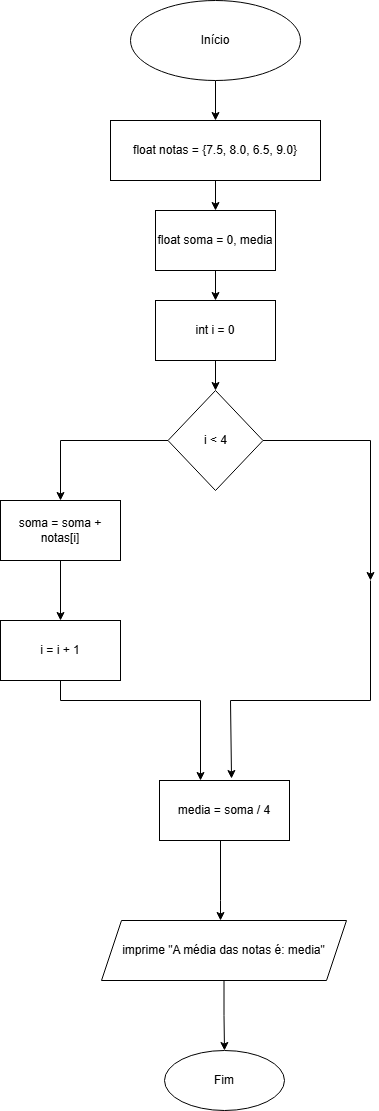

The diagram above was exported from draw.io. Its source (the exported page's mxGraphModel, read from the mxfile embedded in the PNG):
<mxGraphModel dx="1384" dy="763" grid="1" gridSize="10" guides="1" tooltips="1" connect="1" arrows="1" fold="1" page="1" pageScale="1" pageWidth="827" pageHeight="1169" math="0" shadow="0">
  <root>
    <mxCell id="0" />
    <mxCell id="1" parent="0" />
    <mxCell id="EwSzDUi0KBoAqz4ugx9x-3" edge="1" parent="1" source="EwSzDUi0KBoAqz4ugx9x-1" style="edgeStyle=orthogonalEdgeStyle;rounded=0;orthogonalLoop=1;jettySize=auto;html=1;" target="EwSzDUi0KBoAqz4ugx9x-2" value="">
      <mxGeometry relative="1" as="geometry" />
    </mxCell>
    <mxCell id="EwSzDUi0KBoAqz4ugx9x-1" parent="1" style="ellipse;whiteSpace=wrap;html=1;" value="Início" vertex="1">
      <mxGeometry height="80" width="170" x="320" y="20" as="geometry" />
    </mxCell>
    <mxCell id="EwSzDUi0KBoAqz4ugx9x-5" edge="1" parent="1" source="EwSzDUi0KBoAqz4ugx9x-2" style="edgeStyle=orthogonalEdgeStyle;rounded=0;orthogonalLoop=1;jettySize=auto;html=1;" target="EwSzDUi0KBoAqz4ugx9x-4" value="">
      <mxGeometry relative="1" as="geometry" />
    </mxCell>
    <mxCell id="EwSzDUi0KBoAqz4ugx9x-2" parent="1" style="whiteSpace=wrap;html=1;" value="float&amp;nbsp;notas = {7.5, 8.0, 6.5, 9.0}" vertex="1">
      <mxGeometry height="60" width="210" x="300" y="140" as="geometry" />
    </mxCell>
    <mxCell id="EwSzDUi0KBoAqz4ugx9x-10" edge="1" parent="1" source="EwSzDUi0KBoAqz4ugx9x-4" style="edgeStyle=orthogonalEdgeStyle;rounded=0;orthogonalLoop=1;jettySize=auto;html=1;" target="EwSzDUi0KBoAqz4ugx9x-9" value="">
      <mxGeometry relative="1" as="geometry" />
    </mxCell>
    <mxCell id="EwSzDUi0KBoAqz4ugx9x-4" parent="1" style="whiteSpace=wrap;html=1;" value="float soma = 0, media" vertex="1">
      <mxGeometry height="60" width="120" x="345" y="230" as="geometry" />
    </mxCell>
    <mxCell id="EwSzDUi0KBoAqz4ugx9x-12" edge="1" parent="1" source="EwSzDUi0KBoAqz4ugx9x-9" style="edgeStyle=orthogonalEdgeStyle;rounded=0;orthogonalLoop=1;jettySize=auto;html=1;" target="EwSzDUi0KBoAqz4ugx9x-11" value="">
      <mxGeometry relative="1" as="geometry" />
    </mxCell>
    <mxCell id="EwSzDUi0KBoAqz4ugx9x-9" parent="1" style="whiteSpace=wrap;html=1;" value="int i = 0" vertex="1">
      <mxGeometry height="60" width="120" x="345" y="320" as="geometry" />
    </mxCell>
    <mxCell id="EwSzDUi0KBoAqz4ugx9x-14" edge="1" parent="1" source="EwSzDUi0KBoAqz4ugx9x-11" style="edgeStyle=orthogonalEdgeStyle;rounded=0;orthogonalLoop=1;jettySize=auto;html=1;" target="EwSzDUi0KBoAqz4ugx9x-13" value="">
      <mxGeometry relative="1" as="geometry" />
    </mxCell>
    <mxCell id="EwSzDUi0KBoAqz4ugx9x-19" edge="1" parent="1" source="EwSzDUi0KBoAqz4ugx9x-11" style="rounded=0;orthogonalLoop=1;jettySize=auto;html=1;exitX=1;exitY=0.5;exitDx=0;exitDy=0;edgeStyle=orthogonalEdgeStyle;">
      <mxGeometry relative="1" as="geometry">
        <mxPoint x="560" y="600" as="targetPoint" />
      </mxGeometry>
    </mxCell>
    <mxCell id="EwSzDUi0KBoAqz4ugx9x-11" parent="1" style="rhombus;whiteSpace=wrap;html=1;" value="i &amp;lt; 4" vertex="1">
      <mxGeometry height="100" width="95" x="357.5" y="410" as="geometry" />
    </mxCell>
    <mxCell id="EwSzDUi0KBoAqz4ugx9x-16" edge="1" parent="1" source="EwSzDUi0KBoAqz4ugx9x-13" style="edgeStyle=orthogonalEdgeStyle;rounded=0;orthogonalLoop=1;jettySize=auto;html=1;" target="EwSzDUi0KBoAqz4ugx9x-15" value="">
      <mxGeometry relative="1" as="geometry" />
    </mxCell>
    <mxCell id="EwSzDUi0KBoAqz4ugx9x-13" parent="1" style="whiteSpace=wrap;html=1;" value="soma = soma + notas[i]" vertex="1">
      <mxGeometry height="60" width="120" x="190" y="520" as="geometry" />
    </mxCell>
    <mxCell id="EwSzDUi0KBoAqz4ugx9x-18" edge="1" parent="1" source="EwSzDUi0KBoAqz4ugx9x-15" style="edgeStyle=orthogonalEdgeStyle;rounded=0;orthogonalLoop=1;jettySize=auto;html=1;" target="EwSzDUi0KBoAqz4ugx9x-17" value="">
      <mxGeometry relative="1" as="geometry">
        <Array as="points">
          <mxPoint x="390" y="720" />
        </Array>
      </mxGeometry>
    </mxCell>
    <mxCell id="EwSzDUi0KBoAqz4ugx9x-15" parent="1" style="whiteSpace=wrap;html=1;" value="i = i + 1" vertex="1">
      <mxGeometry height="60" width="120" x="190" y="640" as="geometry" />
    </mxCell>
    <mxCell id="EwSzDUi0KBoAqz4ugx9x-23" edge="1" parent="1" source="EwSzDUi0KBoAqz4ugx9x-17" style="edgeStyle=orthogonalEdgeStyle;rounded=0;orthogonalLoop=1;jettySize=auto;html=1;" target="EwSzDUi0KBoAqz4ugx9x-22" value="">
      <mxGeometry relative="1" as="geometry">
        <Array as="points">
          <mxPoint x="410" y="920" />
          <mxPoint x="410" y="920" />
        </Array>
      </mxGeometry>
    </mxCell>
    <mxCell id="EwSzDUi0KBoAqz4ugx9x-17" parent="1" style="whiteSpace=wrap;html=1;" value="media = soma / 4" vertex="1">
      <mxGeometry height="60" width="130" x="349" y="800" as="geometry" />
    </mxCell>
    <mxCell id="EwSzDUi0KBoAqz4ugx9x-20" edge="1" parent="1" style="endArrow=classic;html=1;rounded=0;entryX=0.554;entryY=-0.033;entryDx=0;entryDy=0;entryPerimeter=0;edgeStyle=orthogonalEdgeStyle;" target="EwSzDUi0KBoAqz4ugx9x-17" value="">
      <mxGeometry height="50" relative="1" width="50" as="geometry">
        <Array as="points">
          <mxPoint x="560" y="720" />
          <mxPoint x="420" y="720" />
        </Array>
        <mxPoint x="560" y="600" as="sourcePoint" />
        <mxPoint x="440" y="820" as="targetPoint" />
      </mxGeometry>
    </mxCell>
    <mxCell id="EwSzDUi0KBoAqz4ugx9x-28" edge="1" parent="1" source="EwSzDUi0KBoAqz4ugx9x-22" style="edgeStyle=orthogonalEdgeStyle;rounded=0;orthogonalLoop=1;jettySize=auto;html=1;" target="EwSzDUi0KBoAqz4ugx9x-24" value="">
      <mxGeometry relative="1" as="geometry" />
    </mxCell>
    <mxCell id="EwSzDUi0KBoAqz4ugx9x-22" parent="1" style="shape=parallelogram;perimeter=parallelogramPerimeter;whiteSpace=wrap;html=1;fixedSize=1;" value="imprime &quot;A média das notas é: media&quot;" vertex="1">
      <mxGeometry height="60" width="245" x="291" y="940" as="geometry" />
    </mxCell>
    <mxCell id="EwSzDUi0KBoAqz4ugx9x-24" parent="1" style="ellipse;whiteSpace=wrap;html=1;" value="Fim" vertex="1">
      <mxGeometry height="60" width="120" x="354" y="1070" as="geometry" />
    </mxCell>
  </root>
</mxGraphModel>